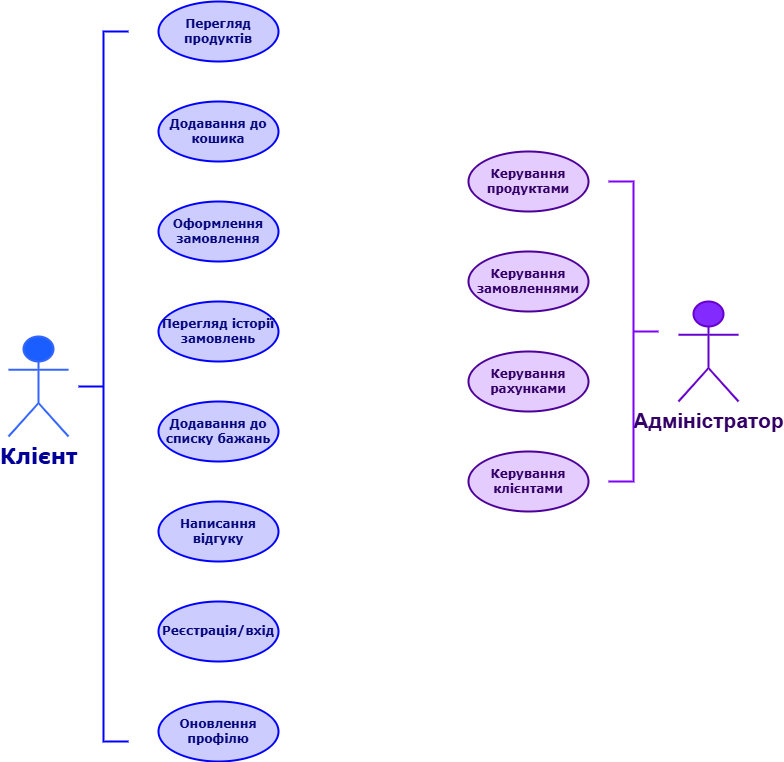

The diagram above was exported from draw.io. Its source (the exported page's mxGraphModel, read from the mxfile embedded in the PNG):
<mxGraphModel dx="1389" dy="753" grid="1" gridSize="10" guides="1" tooltips="1" connect="1" arrows="1" fold="1" page="1" pageScale="1" pageWidth="827" pageHeight="1169" background="#ffffff" math="0" shadow="0">
  <root>
    <mxCell id="0" />
    <mxCell id="1" parent="0" />
    <mxCell id="2" value="Клієнт" style="shape=umlActor;verticalLabelPosition=bottom;verticalAlign=top;html=1;fillColor=#1A5EFF;strokeColor=#3466FF;strokeWidth=2;fontStyle=1;fontColor=#000099;fontSize=21;fontFamily=Verdana;" parent="1" vertex="1">
      <mxGeometry x="50" y="385" width="60" height="100" as="geometry" />
    </mxCell>
    <mxCell id="3" value="Адміністратор" style="shape=umlActor;verticalLabelPosition=bottom;verticalAlign=top;html=1;fillColor=#832AFF;strokeColor=#6600CC;strokeWidth=2;fontStyle=1;fontSize=21;fontColor=#330066;" parent="1" vertex="1">
      <mxGeometry x="720" y="350" width="60" height="100" as="geometry" />
    </mxCell>
    <mxCell id="4" value="Перегляд продуктів" style="ellipse;whiteSpace=wrap;html=1;fillColor=#CCCCFF;strokeWidth=2;fontStyle=1;strokeColor=#0000FF;fontFamily=Verdana;fontColor=light-dark(#08087d, #cdcdff);" parent="1" vertex="1">
      <mxGeometry x="200" y="50" width="120" height="60" as="geometry" />
    </mxCell>
    <mxCell id="5" value="Додавання до кошика" style="ellipse;whiteSpace=wrap;html=1;fillColor=#CCCCFF;strokeWidth=2;fontStyle=1;strokeColor=#0000FF;fontFamily=Verdana;fontColor=light-dark(#08087d, #cdcdff);" parent="1" vertex="1">
      <mxGeometry x="200" y="150" width="120" height="60" as="geometry" />
    </mxCell>
    <mxCell id="6" value="Оформлення замовлення" style="ellipse;whiteSpace=wrap;html=1;fillColor=#CCCCFF;strokeWidth=2;fontStyle=1;strokeColor=#0000FF;fontFamily=Verdana;fontColor=light-dark(#08087d, #cdcdff);" parent="1" vertex="1">
      <mxGeometry x="200" y="250" width="120" height="60" as="geometry" />
    </mxCell>
    <mxCell id="7" value="Перегляд історії замовлень" style="ellipse;whiteSpace=wrap;html=1;fillColor=#CCCCFF;strokeWidth=2;fontStyle=1;strokeColor=#0000FF;fontFamily=Verdana;fontColor=light-dark(#08087d, #cdcdff);" parent="1" vertex="1">
      <mxGeometry x="200" y="350" width="120" height="60" as="geometry" />
    </mxCell>
    <mxCell id="8" value="Додавання до списку бажань" style="ellipse;whiteSpace=wrap;html=1;fillColor=#CCCCFF;strokeWidth=2;fontStyle=1;strokeColor=#0000FF;fontFamily=Verdana;fontColor=light-dark(#08087d, #cdcdff);" parent="1" vertex="1">
      <mxGeometry x="200" y="450" width="120" height="60" as="geometry" />
    </mxCell>
    <mxCell id="9" value="Написання відгуку" style="ellipse;whiteSpace=wrap;html=1;fillColor=#CCCCFF;strokeWidth=2;fontStyle=1;strokeColor=#0000FF;fontFamily=Verdana;fontColor=light-dark(#08087d, #cdcdff);" parent="1" vertex="1">
      <mxGeometry x="200" y="550" width="120" height="60" as="geometry" />
    </mxCell>
    <mxCell id="10" value="Реєстрація/вхід" style="ellipse;whiteSpace=wrap;html=1;fillColor=#CCCCFF;strokeWidth=2;fontStyle=1;strokeColor=#0000FF;fontFamily=Verdana;fontColor=light-dark(#08087d, #cdcdff);" parent="1" vertex="1">
      <mxGeometry x="200" y="650" width="120" height="60" as="geometry" />
    </mxCell>
    <mxCell id="11" value="Оновлення профілю" style="ellipse;whiteSpace=wrap;html=1;fillColor=#CCCCFF;strokeWidth=2;fontStyle=1;strokeColor=#0000FF;fontFamily=Verdana;fontColor=light-dark(#08087d, #cdcdff);" parent="1" vertex="1">
      <mxGeometry x="200" y="750" width="120" height="60" as="geometry" />
    </mxCell>
    <mxCell id="12" value="Керування продуктами" style="ellipse;whiteSpace=wrap;html=1;fillColor=#E5CCFF;strokeWidth=2;fontStyle=1;strokeColor=#4C0099;fontColor=#330066;fontFamily=Verdana;" parent="1" vertex="1">
      <mxGeometry x="510" y="200" width="120" height="60" as="geometry" />
    </mxCell>
    <mxCell id="13" value="Керування замовленнями" style="ellipse;whiteSpace=wrap;html=1;fillColor=#E5CCFF;strokeWidth=2;fontStyle=1;strokeColor=#4C0099;fontColor=#330066;fontFamily=Verdana;" parent="1" vertex="1">
      <mxGeometry x="510" y="300" width="120" height="60" as="geometry" />
    </mxCell>
    <mxCell id="14" value="Керування рахунками" style="ellipse;whiteSpace=wrap;html=1;fillColor=#E5CCFF;strokeWidth=2;fontStyle=1;strokeColor=#4C0099;fontColor=#330066;fontFamily=Verdana;" parent="1" vertex="1">
      <mxGeometry x="510" y="400" width="120" height="60" as="geometry" />
    </mxCell>
    <mxCell id="15" value="Керування клієнтами" style="ellipse;whiteSpace=wrap;html=1;fillColor=#E5CCFF;strokeWidth=2;fontStyle=1;strokeColor=#4C0099;fontColor=#330066;fontFamily=Verdana;" parent="1" vertex="1">
      <mxGeometry x="510" y="500" width="120" height="60" as="geometry" />
    </mxCell>
    <mxCell id="MJFEimFumA4A6lBr3DWK-40" value="" style="strokeWidth=2;html=1;shape=mxgraph.flowchart.annotation_2;align=left;labelPosition=right;pointerEvents=1;strokeColor=#0000FF;fontStyle=1" vertex="1" parent="1">
      <mxGeometry x="120" y="80" width="50" height="710" as="geometry" />
    </mxCell>
    <mxCell id="MJFEimFumA4A6lBr3DWK-41" value="" style="strokeWidth=2;html=1;shape=mxgraph.flowchart.annotation_2;align=right;labelPosition=left;pointerEvents=1;rotation=-180;strokeColor=#7F00FF;fontStyle=1" vertex="1" parent="1">
      <mxGeometry x="650" y="230" width="50" height="300" as="geometry" />
    </mxCell>
  </root>
</mxGraphModel>